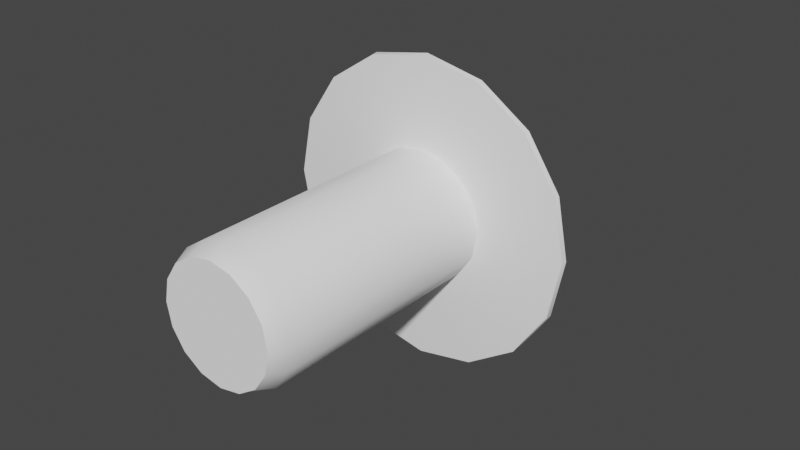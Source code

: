 # Source: arrow.blend  (saved by Blender 3.4.6; exported with 4.5.12 LTS)
import bpy
from mathutils import Matrix  # noqa: F401  (used for matrix-valued properties, if any)

bpy.ops.wm.read_factory_settings(use_empty=True)
scene = bpy.context.scene
scene.name = 'Scene'

# ---- collections
col_collection = bpy.data.collections.new('Collection'); scene.collection.children.link(col_collection)

# ---- materials (node trees are filled in below, after node groups)
mat_material_001 = bpy.data.materials.new('Material.001')
mat_material_001.use_transparent_shadow = False

# ---- node groups
ng_auto_smooth = bpy.data.node_groups.new('Auto Smooth', 'GeometryNodeTree')
_s = ng_auto_smooth.interface.new_socket(name='Geometry', in_out='OUTPUT', socket_type='NodeSocketGeometry')
_s = ng_auto_smooth.interface.new_socket(name='Geometry', in_out='INPUT', socket_type='NodeSocketGeometry')
_s = ng_auto_smooth.interface.new_socket(name='Angle', in_out='INPUT', socket_type='NodeSocketFloat')
_s.subtype = 'ANGLE'
_s.min_value = 0.0
_s.max_value = 3.142
ng_auto_smooth.is_modifier = True
_N = ng_auto_smooth.nodes; _L = ng_auto_smooth.links
n0 = _N.new('NodeGroupOutput'); n0.name = 'Group Output'; n0.location = (480, -100)
n1 = _N.new('NodeGroupInput'); n1.name = 'Group Input'; n1.location = (-420, -300)
n2 = _N.new('NodeGroupInput'); n2.name = 'Group Input.001'; n2.location = (-60, -100)
n3 = _N.new('GeometryNodeSetShadeSmooth'); n3.name = 'Set Shade Smooth'; n3.location = (120, -100)
n3.domain = 'EDGE'
n4 = _N.new('GeometryNodeSetShadeSmooth'); n4.name = 'Set Shade Smooth.001'; n4.location = (300, -100)
n5 = _N.new('GeometryNodeInputMeshEdgeAngle'); n5.name = 'Edge Angle'; n5.location = (-420, -220)
n6 = _N.new('GeometryNodeInputEdgeSmooth'); n6.name = 'Is Edge Smooth'; n6.location = (-60, -160)
n7 = _N.new('GeometryNodeInputShadeSmooth'); n7.name = 'Is Face Smooth'; n7.location = (-240, -340)
n8 = _N.new('FunctionNodeBooleanMath'); n8.name = 'Boolean Math'; n8.location = (-60, -220)
n9 = _N.new('FunctionNodeCompare'); n9.name = 'Compare'; n9.location = (-240, -180)
n9.operation = 'LESS_EQUAL'
_L.new(n5.outputs[0], n9.inputs[0])
_L.new(n4.outputs[0], n0.inputs[0])
_L.new(n1.outputs[1], n9.inputs[1])
_L.new(n9.outputs[0], n8.inputs[0])
_L.new(n7.outputs[0], n8.inputs[1])
_L.new(n2.outputs[0], n3.inputs[0])
_L.new(n6.outputs[0], n3.inputs[1])
_L.new(n3.outputs[0], n4.inputs[0])
_L.new(n8.outputs[0], n3.inputs[2])
n0.is_active_output = True

# ---- material node trees
mat_material_001.use_nodes = True; mat_material_001.node_tree.nodes.clear()
_N = mat_material_001.node_tree.nodes; _L = mat_material_001.node_tree.links
n0 = _N.new('ShaderNodeBsdfPrincipled'); n0.name = 'Principled BSDF'; n0.location = (10, 300)
n0.distribution = 'GGX'
n0.subsurface_method = 'RANDOM_WALK_SKIN'
n0.inputs[0].default_value = (1.0, 1.0, 1.0, 1.0)
n0.inputs[2].default_value = 1.0
n0.inputs[3].default_value = 1.45
n0.inputs[13].default_value = 0.0
n0.inputs[27].default_value = (0.0, 0.0, 0.0, 1.0)
n0.inputs[28].default_value = 1.0
n1 = _N.new('ShaderNodeOutputMaterial'); n1.name = 'Material Output'; n1.location = (300, 300)
_L.new(n0.outputs[0], n1.inputs[0])
n1.is_active_output = True

# ---- world
world_world = bpy.data.worlds.new('World'); scene.world = world_world
world_world.use_nodes = True; world_world.node_tree.nodes.clear()
_N = world_world.node_tree.nodes; _L = world_world.node_tree.links
n0 = _N.new('ShaderNodeOutputWorld'); n0.name = 'World Output'; n0.location = (300, 300)
n1 = _N.new('ShaderNodeBackground'); n1.name = 'Background'; n1.location = (10, 300)
n1.inputs[0].default_value = (0.05088, 0.05088, 0.05088, 1.0)
_L.new(n1.outputs[0], n0.inputs[0])
n0.is_active_output = True
world_world.color = (0.05088, 0.05088, 0.05088)
world_world.use_sun_shadow = False
world_world.sun_shadow_jitter_overblur = 0.0

# ---- meshes
me_cylinder = bpy.data.meshes.new('Cylinder')
me_cylinder.from_pydata([(4.141e-11, 0.08586, 0.1074), (0.04111, 0.08586, 0.09924), (0.07596, 0.08586, 0.07596), (0.09924, 0.08586, 0.04111), (0.1074, 0.08586, 8.161e-09), (0.09924, 0.08586, -0.04111), (0.07596, 0.08586, -0.07596), (0.04111, 0.08586, -0.09924), (4.141e-11, 0.08586, -0.1074), (-0.04111, 0.08586, -0.09924), (-0.07596, 0.08586, -0.07596), (-0.09924, 0.08586, -0.04111), (-0.1074, 0.08586, 8.161e-09), (-0.09924, 0.08586, 0.04111), (-0.07596, 0.08586, 0.07596), (-0.04111, 0.08586, 0.09924), (0.0, 0.4037, 2.154e-08), (1.068e-09, 0.09968, 0.2515), (1.018e-09, 0.09114, 0.2504), (0.09583, 0.09114, 0.2314), (0.09626, 0.09968, 0.2324), (0.1771, 0.09114, 0.1771), (0.1779, 0.09968, 0.1779), (0.2314, 0.09114, 0.09583), (0.2324, 0.09968, 0.09626), (0.2504, 0.09114, 9.938e-09), (0.2515, 0.09968, 1.027e-08), (0.2314, 0.09114, -0.09583), (0.2324, 0.09968, -0.09626), (0.1771, 0.09114, -0.1771), (0.1779, 0.09968, -0.1779), (0.09583, 0.09114, -0.2314), (0.09626, 0.09968, -0.2324), (1.018e-09, 0.09114, -0.2504), (1.068e-09, 0.09968, -0.2515), (-0.09583, 0.09114, -0.2314), (-0.09626, 0.09968, -0.2324), (-0.1771, 0.09114, -0.1771), (-0.1779, 0.09968, -0.1779), (-0.2314, 0.09114, -0.09583), (-0.2324, 0.09968, -0.09626), (-0.2504, 0.09114, 9.938e-09), (-0.2515, 0.09968, 1.027e-08), (-0.2314, 0.09114, 0.09583), (-0.2324, 0.09968, 0.09626), (-0.1771, 0.09114, 0.1771), (-0.1779, 0.09968, 0.1779), (-0.09583, 0.09114, 0.2314), (-0.09626, 0.09968, 0.2324), (4.141e-11, -0.3276, 0.0951), (4.141e-11, -0.3003, 0.1074), (0.03639, -0.3276, 0.08786), (0.04111, -0.3003, 0.09924), (0.06725, -0.3276, 0.06725), (0.07596, -0.3003, 0.07596), (0.08786, -0.3276, 0.03639), (0.09924, -0.3003, 0.04111), (0.0951, -0.3276, -8.658e-09), (0.1074, -0.3003, -7.712e-09), (0.08786, -0.3276, -0.03639), (0.09924, -0.3003, -0.04111), (0.06725, -0.3276, -0.06725), (0.07596, -0.3003, -0.07596), (0.03639, -0.3276, -0.08786), (0.04111, -0.3003, -0.09924), (4.141e-11, -0.3276, -0.0951), (4.141e-11, -0.3003, -0.1074), (-0.03639, -0.3276, -0.08786), (-0.04111, -0.3003, -0.09924), (-0.06725, -0.3276, -0.06725), (-0.07596, -0.3003, -0.07596), (-0.08786, -0.3276, -0.03639), (-0.09924, -0.3003, -0.04111), (-0.0951, -0.3276, -8.658e-09), (-0.1074, -0.3003, -7.712e-09), (-0.08786, -0.3276, 0.03639), (-0.09924, -0.3003, 0.04111), (-0.06725, -0.3276, 0.06725), (-0.07596, -0.3003, 0.07596), (-0.03639, -0.3276, 0.08786), (-0.04111, -0.3003, 0.09924)], [], [(15, 80, 50, 0), (2, 54, 56, 3), (3, 56, 58, 4), (4, 58, 60, 5), (5, 60, 62, 6), (6, 62, 64, 7), (7, 64, 66, 8), (8, 66, 68, 9), (9, 68, 70, 10), (10, 70, 72, 11), (11, 72, 74, 12), (12, 74, 76, 13), (13, 76, 78, 14), (14, 78, 80, 15), (0, 50, 52, 1), (1, 52, 54, 2), (36, 38, 16), (14, 15, 47, 45), (22, 24, 16), (32, 34, 16), (42, 44, 16), (28, 30, 16), (38, 40, 16), (46, 48, 16), (24, 26, 16), (34, 36, 16), (48, 17, 16), (44, 46, 16), (30, 32, 16), (40, 42, 16), (0, 1, 19, 18), (26, 28, 16), (7, 8, 33, 31), (15, 0, 18, 47), (20, 22, 16), (8, 9, 35, 33), (1, 2, 21, 19), (9, 10, 37, 35), (2, 3, 23, 21), (10, 11, 39, 37), (3, 4, 25, 23), (11, 12, 41, 39), (4, 5, 27, 25), (12, 13, 43, 41), (5, 6, 29, 27), (13, 14, 45, 43), (6, 7, 31, 29), (18, 19, 20, 17), (19, 21, 22, 20), (21, 23, 24, 22), (23, 25, 26, 24), (25, 27, 28, 26), (27, 29, 30, 28), (29, 31, 32, 30), (31, 33, 34, 32), (33, 35, 36, 34), (35, 37, 38, 36), (37, 39, 40, 38), (39, 41, 42, 40), (41, 43, 44, 42), (43, 45, 46, 44), (45, 47, 48, 46), (47, 18, 17, 48), (17, 20, 16), (52, 50, 49, 51), (54, 52, 51, 53), (56, 54, 53, 55), (58, 56, 55, 57), (60, 58, 57, 59), (62, 60, 59, 61), (64, 62, 61, 63), (66, 64, 63, 65), (68, 66, 65, 67), (70, 68, 67, 69), (72, 70, 69, 71), (74, 72, 71, 73), (76, 74, 73, 75), (78, 76, 75, 77), (80, 78, 77, 79), (50, 80, 79, 49), (51, 49, 79, 77, 75, 73, 71, 69, 67, 65, 63, 61, 59, 57, 55, 53)])
me_cylinder.polygons.foreach_set('use_smooth', [True] * 81)
_uv = me_cylinder.uv_layers.new(name='UVMap')
_uv.uv.foreach_set('vector', [0.0625, 0.5, 0.0625, 0.9719, 0.0, 0.9719, 0.0, 0.5, 0.875, 0.5, 0.875, 0.9719, 0.8125, 0.9719, 0.8125, 0.5, 0.8125, 0.5, 0.8125, 0.9719, 0.75, 0.9719, 0.75, 0.5, 0.75, 0.5, 0.75, 0.9719, 0.6875, 0.9719, 0.6875, 0.5, 0.6875, 0.5, 0.6875, 0.9719, 0.625, 0.9719, 0.625, 0.5, 0.625, 0.5, 0.625, 0.9719, 0.5625, 0.9719, 0.5625, 0.5, 0.5625, 0.5, 0.5625, 0.9719, 0.5, 0.9719, 0.5, 0.5, 0.5, 0.5, 0.5, 0.9719, 0.4375, 0.9719, 0.4375, 0.5, 0.4375, 0.5, 0.4375, 0.9719, 0.375, 0.9719, 0.375, 0.5, 0.375, 0.5, 0.375, 0.9719, 0.3125, 0.9719, 0.3125, 0.5, 0.3125, 0.5, 0.3125, 0.9719, 0.25, 0.9719, 0.25, 0.5, 0.25, 0.5, 0.25, 0.9719, 0.1875, 0.9719, 0.1875, 0.5, 0.1875, 0.5, 0.1875, 0.9719, 0.125, 0.9719, 0.125, 0.5, 0.125, 0.5, 0.125, 0.9719, 0.0625, 0.9719, 0.0625, 0.5, 1.0, 0.5, 1.0, 0.9719, 0.9375, 0.9719, 0.9375, 0.5, 0.9375, 0.5, 0.9375, 0.9719, 0.875, 0.9719, 0.875, 0.5, 0.4375, 0.5, 0.3771, 0.5, 0.4375, 0.5, 0.125, 0.5, 0.0625, 0.5, 0.0625, 0.5, 0.125, 0.5, 0.875, 0.5, 0.8146, 0.5, 0.875, 0.5, 0.5625, 0.5, 0.5021, 0.5, 0.5625, 0.5, 0.25, 0.5, 0.1896, 0.5, 0.25, 0.5, 0.6875, 0.5, 0.6271, 0.5, 0.6875, 0.5, 0.375, 0.5, 0.3146, 0.5, 0.375, 0.5, 0.125, 0.5, 0.0646, 0.5, 0.125, 0.5, 0.8125, 0.5, 0.7521, 0.5, 0.8125, 0.5, 0.5, 0.5, 0.4396, 0.5, 0.5, 0.5, 0.0625, 0.5, 0.002104, 0.5, 0.0625, 0.5, 0.1875, 0.5, 0.1271, 0.5, 0.1875, 0.5, 0.625, 0.5, 0.5646, 0.5, 0.625, 0.5, 0.3125, 0.5, 0.2521, 0.5, 0.3125, 0.5, 1.0, 0.5, 0.9375, 0.5, 0.9375, 0.5, 1.0, 0.5, 0.75, 0.5, 0.6896, 0.5, 0.75, 0.5, 0.5625, 0.5, 0.5, 0.5, 0.5, 0.5, 0.5625, 0.5, 0.0625, 0.5, 0.0, 0.5, 0.0, 0.5, 0.0625, 0.5, 0.9375, 0.5, 0.8771, 0.5, 0.9375, 0.5, 0.5, 0.5, 0.4375, 0.5, 0.4375, 0.5, 0.5, 0.5, 0.9375, 0.5, 0.875, 0.5, 0.875, 0.5, 0.9375, 0.5, 0.4375, 0.5, 0.375, 0.5, 0.375, 0.5, 0.4375, 0.5, 0.875, 0.5, 0.8125, 0.5, 0.8125, 0.5, 0.875, 0.5, 0.375, 0.5, 0.3125, 0.5, 0.3125, 0.5, 0.375, 0.5, 0.8125, 0.5, 0.75, 0.5, 0.75, 0.5, 0.8125, 0.5, 0.3125, 0.5, 0.25, 0.5, 0.25, 0.5, 0.3125, 0.5, 0.75, 0.5, 0.6875, 0.5, 0.6875, 0.5, 0.75, 0.5, 0.25, 0.5, 0.1875, 0.5, 0.1875, 0.5, 0.25, 0.5, 0.6875, 0.5, 0.625, 0.5, 0.625, 0.5, 0.6875, 0.5, 0.1875, 0.5, 0.125, 0.5, 0.125, 0.5, 0.1875, 0.5, 0.625, 0.5, 0.5625, 0.5, 0.5625, 0.5, 0.625, 0.5, 1.0, 0.5, 0.9375, 0.5, 0.9396, 0.5, 1.0, 0.5, 0.9375, 0.5, 0.875, 0.5, 0.8771, 0.5, 0.9375, 0.5, 0.875, 0.5, 0.8125, 0.5, 0.8146, 0.5, 0.875, 0.5, 0.8125, 0.5, 0.75, 0.5, 0.7521, 0.5, 0.8125, 0.5, 0.75, 0.5, 0.6875, 0.5, 0.6896, 0.5, 0.75, 0.5, 0.6875, 0.5, 0.625, 0.5, 0.6271, 0.5, 0.6875, 0.5, 0.625, 0.5, 0.5625, 0.5, 0.5646, 0.5, 0.625, 0.5, 0.5625, 0.5, 0.5, 0.5, 0.5021, 0.5, 0.5625, 0.5, 0.5, 0.5, 0.4375, 0.5, 0.4396, 0.5, 0.5, 0.5, 0.4375, 0.5, 0.375, 0.5, 0.3771, 0.5, 0.4375, 0.5, 0.375, 0.5, 0.3125, 0.5, 0.3146, 0.5, 0.375, 0.5, 0.3125, 0.5, 0.25, 0.5, 0.2521, 0.5, 0.3125, 0.5, 0.25, 0.5, 0.1875, 0.5, 0.1896, 0.5, 0.25, 0.5, 0.1875, 0.5, 0.125, 0.5, 0.1271, 0.5, 0.1875, 0.5, 0.125, 0.5, 0.0625, 0.5, 0.0646, 0.5, 0.125, 0.5, 0.0625, 0.5, 0.0, 0.5, 0.002104, 0.5, 0.0625, 0.5, 1.0, 0.5, 0.9396, 0.5, 1.0, 0.5, 0.3418, 0.4717, 0.25, 0.49, 0.25, 0.4625, 0.3313, 0.4463, 0.4197, 0.4197, 0.3418, 0.4717, 0.3313, 0.4463, 0.4002, 0.4002, 0.4717, 0.3418, 0.4197, 0.4197, 0.4002, 0.4002, 0.4463, 0.3313, 0.49, 0.25, 0.4717, 0.3418, 0.4463, 0.3313, 0.4625, 0.25, 0.4717, 0.1582, 0.49, 0.25, 0.4625, 0.25, 0.4463, 0.1687, 0.4197, 0.08029, 0.4717, 0.1582, 0.4463, 0.1687, 0.4002, 0.09976, 0.3418, 0.02827, 0.4197, 0.08029, 0.4002, 0.09976, 0.3313, 0.0537, 0.25, 0.01, 0.3418, 0.02827, 0.3313, 0.0537, 0.25, 0.03752, 0.1582, 0.02827, 0.25, 0.01, 0.25, 0.03752, 0.1687, 0.0537, 0.08029, 0.08029, 0.1582, 0.02827, 0.1687, 0.0537, 0.09976, 0.09976, 0.02827, 0.1582, 0.08029, 0.08029, 0.09976, 0.09976, 0.0537, 0.1687, 0.01, 0.25, 0.02827, 0.1582, 0.0537, 0.1687, 0.03752, 0.25, 0.02827, 0.3418, 0.01, 0.25, 0.03752, 0.25, 0.0537, 0.3313, 0.08029, 0.4197, 0.02827, 0.3418, 0.0537, 0.3313, 0.09976, 0.4002, 0.1582, 0.4717, 0.08029, 0.4197, 0.09976, 0.4002, 0.1687, 0.4463, 0.25, 0.49, 0.1582, 0.4717, 0.1687, 0.4463, 0.25, 0.4625, 0.3313, 0.4463, 0.25, 0.4625, 0.1687, 0.4463, 0.09976, 0.4002, 0.0537, 0.3313, 0.03752, 0.25, 0.0537, 0.1687, 0.09976, 0.09976, 0.1687, 0.0537, 0.25, 0.03752, 0.3313, 0.0537, 0.4002, 0.09976, 0.4463, 0.1687, 0.4625, 0.25, 0.4463, 0.3313, 0.4002, 0.4002])
me_cylinder.materials.append(mat_material_001)
me_cylinder.update()

# ---- objects
ob_cylinder = bpy.data.objects.new('Cylinder', me_cylinder)

# ---- transforms, parenting, visibility, modifiers, constraints
ob_cylinder.location = (0.0, 0.0, 0.0)
_m = ob_cylinder.modifiers.new('Auto Smooth', 'NODES')
_m.node_group = ng_auto_smooth
_gi = [s.identifier for s in ng_auto_smooth.interface.items_tree if s.item_type == 'SOCKET' and s.in_out == 'INPUT']
_m[_gi[1]] = 0.5236  # Angle

# ---- collection membership
col_collection.objects.link(ob_cylinder)

# ---- scene / render settings (as saved in the file)
scene.frame_start = 1; scene.frame_end = 250; scene.frame_set(1)
scene.render.engine = 'BLENDER_EEVEE_NEXT'
scene.cycles.sampling_pattern = 'TABULATED_SOBOL'
scene.cycles.use_light_tree = False
scene.view_settings.view_transform = 'Filmic'
bpy.context.view_layer.update()

# ---- added for rendering (the .blend has no active camera and no usable light): camera, sun
cam_auto = bpy.data.cameras.new('AutoCamera')
cam_auto.lens = 50.0
cam_auto.sensor_width = 36.0
cam_auto.clip_end = 1000.0
ob_auto_camera = bpy.data.objects.new('AutoCamera', cam_auto)
scene.collection.objects.link(ob_auto_camera)
ob_auto_camera.location = (0.944037, -1.09478, 0.75523)
ob_auto_camera.rotation_euler = (1.09748, -7.21219e-08, 0.694738)
scene.camera = ob_auto_camera
light_auto_sun = bpy.data.lights.new('AutoSun', 'SUN')
light_auto_sun.energy = 3.0
light_auto_sun.angle = 0.0523599
ob_auto_sun = bpy.data.objects.new('AutoSun', light_auto_sun)
scene.collection.objects.link(ob_auto_sun)
ob_auto_sun.rotation_euler = (0.872665, 0.174533, 0.523599)
bpy.context.view_layer.update()

